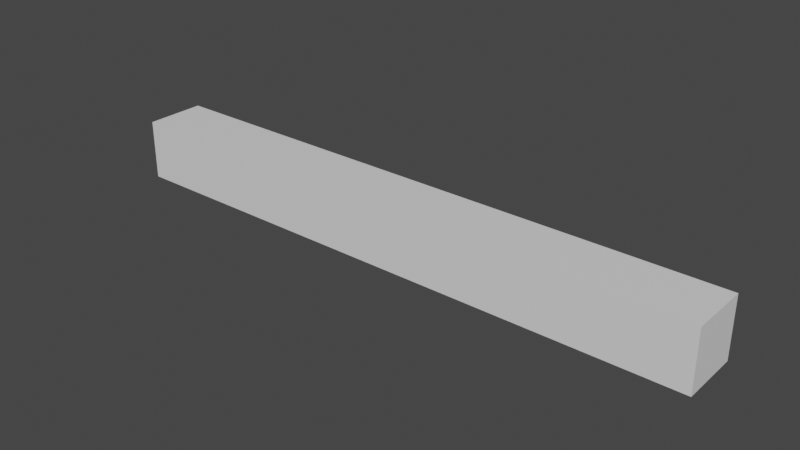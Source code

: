 # Source: balken4BY.blend  (saved by Blender 3.5.10; exported with 4.5.12 LTS)
import bpy
from mathutils import Matrix  # noqa: F401  (used for matrix-valued properties, if any)

bpy.ops.wm.read_factory_settings(use_empty=True)
scene = bpy.context.scene
scene.name = 'Scene'

# ---- collections
col_collection = bpy.data.collections.new('Collection'); scene.collection.children.link(col_collection)

# ---- materials (node trees are filled in below, after node groups)
mat_material = bpy.data.materials.new('Material')
mat_material.alpha_threshold = 0.0
mat_material.use_transparent_shadow = False
mat_material.roughness = 0.5
mat_material.line_color = (0.0, 0.0, 0.0, 1.0)

# ---- node groups
ng_auto_smooth = bpy.data.node_groups.new('Auto Smooth', 'GeometryNodeTree')
_s = ng_auto_smooth.interface.new_socket(name='Geometry', in_out='OUTPUT', socket_type='NodeSocketGeometry')
_s = ng_auto_smooth.interface.new_socket(name='Geometry', in_out='INPUT', socket_type='NodeSocketGeometry')
_s = ng_auto_smooth.interface.new_socket(name='Angle', in_out='INPUT', socket_type='NodeSocketFloat')
_s.subtype = 'ANGLE'
_s.min_value = 0.0
_s.max_value = 3.142
ng_auto_smooth.is_modifier = True
_N = ng_auto_smooth.nodes; _L = ng_auto_smooth.links
n0 = _N.new('NodeGroupOutput'); n0.name = 'Group Output'; n0.location = (480, -100)
n1 = _N.new('NodeGroupInput'); n1.name = 'Group Input'; n1.location = (-420, -300)
n2 = _N.new('NodeGroupInput'); n2.name = 'Group Input.001'; n2.location = (-60, -100)
n3 = _N.new('GeometryNodeSetShadeSmooth'); n3.name = 'Set Shade Smooth'; n3.location = (120, -100)
n3.domain = 'EDGE'
n4 = _N.new('GeometryNodeSetShadeSmooth'); n4.name = 'Set Shade Smooth.001'; n4.location = (300, -100)
n5 = _N.new('GeometryNodeInputMeshEdgeAngle'); n5.name = 'Edge Angle'; n5.location = (-420, -220)
n6 = _N.new('GeometryNodeInputEdgeSmooth'); n6.name = 'Is Edge Smooth'; n6.location = (-60, -160)
n7 = _N.new('GeometryNodeInputShadeSmooth'); n7.name = 'Is Face Smooth'; n7.location = (-240, -340)
n8 = _N.new('FunctionNodeBooleanMath'); n8.name = 'Boolean Math'; n8.location = (-60, -220)
n9 = _N.new('FunctionNodeCompare'); n9.name = 'Compare'; n9.location = (-240, -180)
n9.operation = 'LESS_EQUAL'
_L.new(n5.outputs[0], n9.inputs[0])
_L.new(n4.outputs[0], n0.inputs[0])
_L.new(n1.outputs[1], n9.inputs[1])
_L.new(n9.outputs[0], n8.inputs[0])
_L.new(n7.outputs[0], n8.inputs[1])
_L.new(n2.outputs[0], n3.inputs[0])
_L.new(n6.outputs[0], n3.inputs[1])
_L.new(n3.outputs[0], n4.inputs[0])
_L.new(n8.outputs[0], n3.inputs[2])
n0.is_active_output = True

# ---- material node trees
mat_material.use_nodes = True; mat_material.node_tree.nodes.clear()
_N = mat_material.node_tree.nodes; _L = mat_material.node_tree.links
n0 = _N.new('ShaderNodeOutputMaterial'); n0.name = 'Material Output'; n0.location = (300, 300)
n1 = _N.new('ShaderNodeBsdfPrincipled'); n1.name = 'Principled BSDF'; n1.location = (10, 300)
n1.distribution = 'GGX'
n1.subsurface_method = 'RANDOM_WALK_SKIN'
n1.inputs[3].default_value = 1.45
n1.inputs[27].default_value = (0.0, 0.0, 0.0, 1.0)
n1.inputs[28].default_value = 1.0
_L.new(n1.outputs[0], n0.inputs[0])
n0.is_active_output = True

# ---- world
world_world = bpy.data.worlds.new('World'); scene.world = world_world
world_world.use_nodes = True; world_world.node_tree.nodes.clear()
_N = world_world.node_tree.nodes; _L = world_world.node_tree.links
n0 = _N.new('ShaderNodeOutputWorld'); n0.name = 'World Output'; n0.location = (300, 300)
n1 = _N.new('ShaderNodeBackground'); n1.name = 'Background'; n1.location = (10, 300)
n1.inputs[0].default_value = (0.05088, 0.05088, 0.05088, 1.0)
_L.new(n1.outputs[0], n0.inputs[0])
n0.is_active_output = True
world_world.color = (0.05088, 0.05088, 0.05088)
world_world.use_sun_shadow = False
world_world.sun_shadow_jitter_overblur = 0.0

# ---- meshes
me_cube = bpy.data.meshes.new('Cube')
me_cube.from_pydata([(1.0, 1.0, 1.0), (1.0, 1.0, -1.0), (1.0, -1.0, 1.0), (1.0, -1.0, -1.0), (-1.0, 1.0, 1.0), (-1.0, 1.0, -1.0), (-1.0, -1.0, 1.0), (-1.0, -1.0, -1.0)], [], [(0, 4, 6, 2), (3, 2, 6, 7), (7, 6, 4, 5), (5, 1, 3, 7), (1, 0, 2, 3), (5, 4, 0, 1)])
me_cube.polygons.foreach_set('use_smooth', [True] * 6)
_uv = me_cube.uv_layers.new(name='UVMap')
_uv.uv.foreach_set('vector', [0.625, 0.5, 0.875, 0.5, 0.875, 0.75, 0.625, 0.75, 0.375, 0.75, 0.625, 0.75, 0.625, 1.0, 0.375, 1.0, 0.375, 0.0, 0.625, 0.0, 0.625, 0.25, 0.375, 0.25, 0.125, 0.5, 0.375, 0.5, 0.375, 0.75, 0.125, 0.75, 0.375, 0.5, 0.625, 0.5, 0.625, 0.75, 0.375, 0.75, 0.375, 0.25, 0.625, 0.25, 0.625, 0.5, 0.375, 0.5])
me_cube.materials.append(mat_material)
me_cube.use_mirror_vertex_groups = False
me_cube.update()

# ---- objects
ob_cube = bpy.data.objects.new('Cube', me_cube)

# ---- transforms, parenting, visibility, modifiers, constraints
ob_cube.location = (0.0, 0.0, 0.0)
ob_cube.rotation_euler = (1.571, -0.0, 1.571)
ob_cube.scale = (0.2, 0.2, 2.0)
ob_cube.lock_rotations_4d = False
ob_cube.empty_display_type = 'ARROWS'
ob_cube.lineart.crease_threshold = 0.0
_m = ob_cube.modifiers.new('Auto Smooth', 'NODES')
_m.node_group = ng_auto_smooth
_gi = [s.identifier for s in ng_auto_smooth.interface.items_tree if s.item_type == 'SOCKET' and s.in_out == 'INPUT']
_m[_gi[1]] = 0.5236  # Angle

# ---- collection membership
col_collection.objects.link(ob_cube)

# ---- scene / render settings (as saved in the file)
scene.frame_start = 1; scene.frame_end = 250; scene.frame_set(1)
scene.render.engine = 'BLENDER_EEVEE_NEXT'
scene.cycles.sampling_pattern = 'TABULATED_SOBOL'
scene.view_settings.view_transform = 'Filmic'
bpy.context.view_layer.update()

# ---- added for rendering (the .blend has no active camera and no usable light): camera, sun
cam_auto = bpy.data.cameras.new('AutoCamera')
cam_auto.lens = 50.0
cam_auto.sensor_width = 36.0
cam_auto.clip_end = 1000.0
ob_auto_camera = bpy.data.objects.new('AutoCamera', cam_auto)
scene.collection.objects.link(ob_auto_camera)
ob_auto_camera.location = (3.73772, -4.48527, 2.99018)
ob_auto_camera.rotation_euler = (1.09748, -7.21219e-08, 0.694738)
scene.camera = ob_auto_camera
light_auto_sun = bpy.data.lights.new('AutoSun', 'SUN')
light_auto_sun.energy = 3.0
light_auto_sun.angle = 0.0523599
ob_auto_sun = bpy.data.objects.new('AutoSun', light_auto_sun)
scene.collection.objects.link(ob_auto_sun)
ob_auto_sun.rotation_euler = (0.872665, 0.174533, 0.523599)
bpy.context.view_layer.update()
